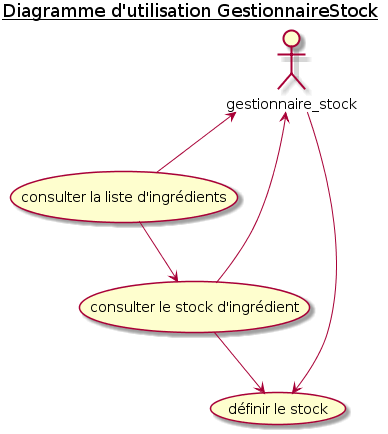

The diagram above was rendered by PlantUML. Its source (embedded in the PNG):
@startuml 2_GestionnaireStock_UseCaseDiagram

title <u>Diagramme d'utilisation GestionnaireStock</u>

actor gestionnaire_stock as GEST



    (consulter la liste d'ingrédients) AS LIST_ITEM
    (consulter le stock d'ingrédient) AS SHOW_ITEM
    (définir le stock) AS SET_ITEN

GEST --> SET_ITEN
GEST <-- LIST_ITEM
GEST <-- SHOW_ITEM

LIST_ITEM --> SHOW_ITEM
SHOW_ITEM --> SET_ITEN

@enduml